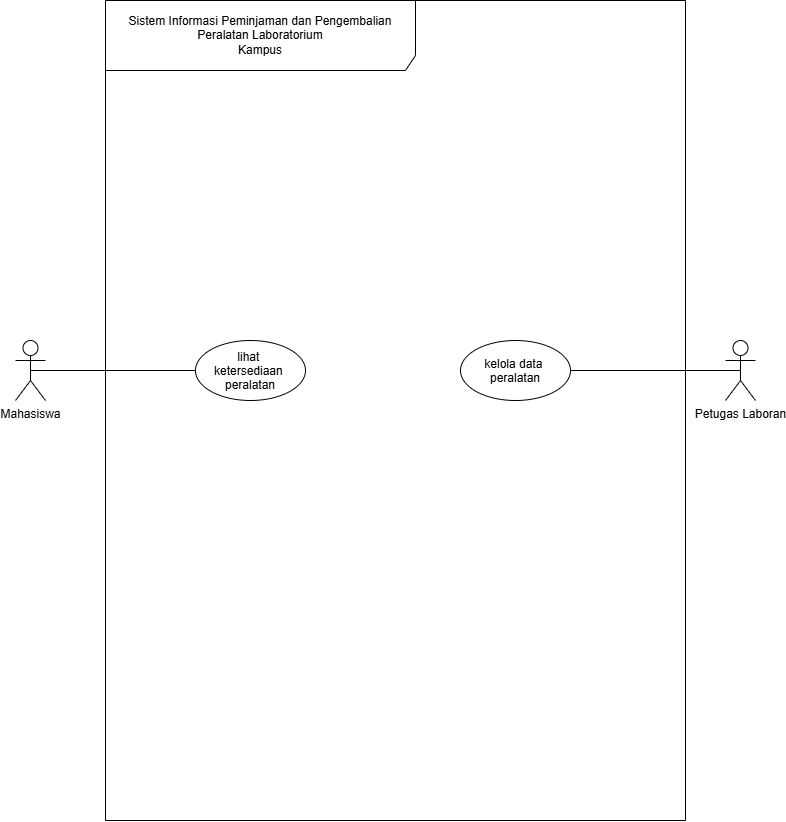

The diagram above was exported from draw.io. Its source (the exported page's mxGraphModel, read from the mxfile embedded in the PNG):
<mxGraphModel dx="678" dy="570" grid="1" gridSize="10" guides="1" tooltips="1" connect="1" arrows="1" fold="1" page="1" pageScale="1" pageWidth="850" pageHeight="1100" math="0" shadow="0">
  <root>
    <mxCell id="0" />
    <mxCell id="1" parent="0" />
    <mxCell id="Ko_RIyw1zDTWemE5T-wF-1" parent="1" style="shape=umlFrame;whiteSpace=wrap;html=1;pointerEvents=0;recursiveResize=0;container=1;collapsible=0;width=310;height=70;" value="Sistem Informasi Peminjaman dan Pengembalian Peralatan Laboratorium&lt;br/&gt;Kampus" vertex="1">
      <mxGeometry height="820" width="580" x="120" y="40" as="geometry" />
    </mxCell>
    <mxCell id="Ko_RIyw1zDTWemE5T-wF-8" parent="Ko_RIyw1zDTWemE5T-wF-1" style="ellipse;" value="lihat &#10;ketersediaan &#10;peralatan" vertex="1">
      <mxGeometry height="60" width="110" x="90" y="340" as="geometry" />
    </mxCell>
    <mxCell id="Ko_RIyw1zDTWemE5T-wF-9" parent="Ko_RIyw1zDTWemE5T-wF-1" style="ellipse;" value="kelola data &#10;peralatan" vertex="1">
      <mxGeometry height="60" width="110" x="355" y="340" as="geometry" />
    </mxCell>
    <mxCell id="Ko_RIyw1zDTWemE5T-wF-10" edge="1" parent="1" source="Ko_RIyw1zDTWemE5T-wF-2" style="rounded=0;orthogonalLoop=1;jettySize=auto;html=1;exitX=0.5;exitY=0.5;exitDx=0;exitDy=0;exitPerimeter=0;entryX=0;entryY=0.5;entryDx=0;entryDy=0;endArrow=none;endFill=0;" target="Ko_RIyw1zDTWemE5T-wF-8">
      <mxGeometry relative="1" as="geometry" />
    </mxCell>
    <mxCell id="Ko_RIyw1zDTWemE5T-wF-2" parent="1" style="shape=umlActor;verticalLabelPosition=bottom;verticalAlign=top;html=1;" value="Mahasiswa" vertex="1">
      <mxGeometry height="60" width="30" x="30" y="380" as="geometry" />
    </mxCell>
    <mxCell id="Ko_RIyw1zDTWemE5T-wF-3" parent="1" style="shape=umlActor;verticalLabelPosition=bottom;verticalAlign=top;html=1;" value="Petugas Laboran&lt;div&gt;&lt;br&gt;&lt;/div&gt;" vertex="1">
      <mxGeometry height="60" width="30" x="740" y="380" as="geometry" />
    </mxCell>
    <mxCell id="Ko_RIyw1zDTWemE5T-wF-11" edge="1" parent="1" source="Ko_RIyw1zDTWemE5T-wF-3" style="rounded=0;orthogonalLoop=1;jettySize=auto;html=1;exitX=0.5;exitY=0.5;exitDx=0;exitDy=0;exitPerimeter=0;entryX=1;entryY=0.5;entryDx=0;entryDy=0;endArrow=none;endFill=0;" target="Ko_RIyw1zDTWemE5T-wF-9">
      <mxGeometry relative="1" as="geometry" />
    </mxCell>
  </root>
</mxGraphModel>